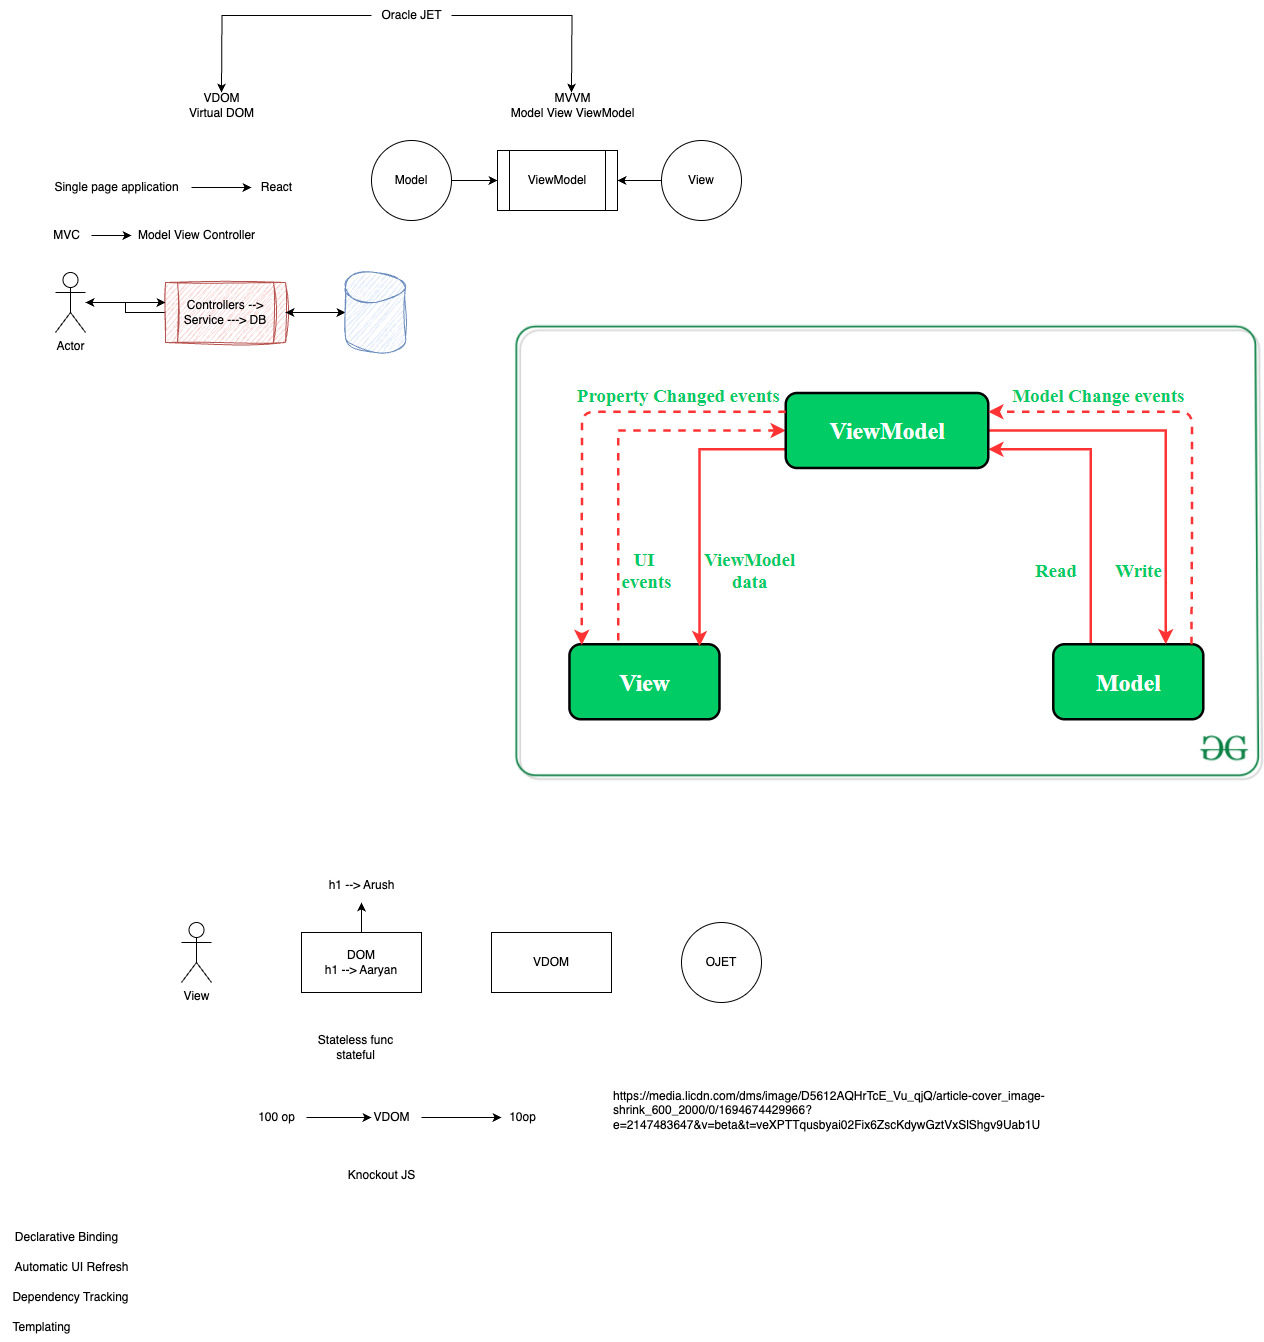

The diagram above was exported from draw.io. Its source (the exported page's mxGraphModel, read from the mxfile embedded in the PNG):
<mxGraphModel dx="775" dy="381" grid="1" gridSize="10" guides="1" tooltips="1" connect="1" arrows="1" fold="1" page="1" pageScale="1" pageWidth="827" pageHeight="1169" math="0" shadow="0">
  <root>
    <mxCell id="0" />
    <mxCell id="1" parent="0" />
    <mxCell id="aeWcyg-SnnmE7wVuvu35-2" style="edgeStyle=orthogonalEdgeStyle;rounded=0;orthogonalLoop=1;jettySize=auto;html=1;" edge="1" parent="1" source="aeWcyg-SnnmE7wVuvu35-1">
      <mxGeometry relative="1" as="geometry">
        <mxPoint x="230" y="110" as="targetPoint" />
      </mxGeometry>
    </mxCell>
    <mxCell id="aeWcyg-SnnmE7wVuvu35-3" style="edgeStyle=orthogonalEdgeStyle;rounded=0;orthogonalLoop=1;jettySize=auto;html=1;" edge="1" parent="1" source="aeWcyg-SnnmE7wVuvu35-1">
      <mxGeometry relative="1" as="geometry">
        <mxPoint x="580" y="110" as="targetPoint" />
      </mxGeometry>
    </mxCell>
    <mxCell id="aeWcyg-SnnmE7wVuvu35-1" value="Oracle JET" style="text;html=1;align=center;verticalAlign=middle;resizable=0;points=[];autosize=1;strokeColor=none;fillColor=none;" vertex="1" parent="1">
      <mxGeometry x="380" y="18" width="80" height="30" as="geometry" />
    </mxCell>
    <mxCell id="aeWcyg-SnnmE7wVuvu35-4" value="VDOM&lt;div&gt;Virtual DOM&lt;/div&gt;" style="text;html=1;align=center;verticalAlign=middle;resizable=0;points=[];autosize=1;strokeColor=none;fillColor=none;" vertex="1" parent="1">
      <mxGeometry x="185" y="103" width="90" height="40" as="geometry" />
    </mxCell>
    <mxCell id="aeWcyg-SnnmE7wVuvu35-5" value="MVVM&lt;div&gt;Model View ViewModel&lt;/div&gt;" style="text;html=1;align=center;verticalAlign=middle;resizable=0;points=[];autosize=1;strokeColor=none;fillColor=none;" vertex="1" parent="1">
      <mxGeometry x="506" y="103" width="150" height="40" as="geometry" />
    </mxCell>
    <mxCell id="aeWcyg-SnnmE7wVuvu35-7" style="edgeStyle=orthogonalEdgeStyle;rounded=0;orthogonalLoop=1;jettySize=auto;html=1;" edge="1" parent="1" source="aeWcyg-SnnmE7wVuvu35-6">
      <mxGeometry relative="1" as="geometry">
        <mxPoint x="260" y="205" as="targetPoint" />
      </mxGeometry>
    </mxCell>
    <mxCell id="aeWcyg-SnnmE7wVuvu35-6" value="Single page application" style="text;html=1;align=center;verticalAlign=middle;resizable=0;points=[];autosize=1;strokeColor=none;fillColor=none;" vertex="1" parent="1">
      <mxGeometry x="50" y="190" width="150" height="30" as="geometry" />
    </mxCell>
    <mxCell id="aeWcyg-SnnmE7wVuvu35-8" value="React" style="text;html=1;align=center;verticalAlign=middle;resizable=0;points=[];autosize=1;strokeColor=none;fillColor=none;" vertex="1" parent="1">
      <mxGeometry x="260" y="190" width="50" height="30" as="geometry" />
    </mxCell>
    <mxCell id="aeWcyg-SnnmE7wVuvu35-10" style="edgeStyle=orthogonalEdgeStyle;rounded=0;orthogonalLoop=1;jettySize=auto;html=1;" edge="1" parent="1" source="aeWcyg-SnnmE7wVuvu35-9">
      <mxGeometry relative="1" as="geometry">
        <mxPoint x="140" y="253" as="targetPoint" />
      </mxGeometry>
    </mxCell>
    <mxCell id="aeWcyg-SnnmE7wVuvu35-9" value="MVC" style="text;html=1;align=center;verticalAlign=middle;resizable=0;points=[];autosize=1;strokeColor=none;fillColor=none;" vertex="1" parent="1">
      <mxGeometry x="50" y="238" width="50" height="30" as="geometry" />
    </mxCell>
    <mxCell id="aeWcyg-SnnmE7wVuvu35-11" value="Model View Controller" style="text;html=1;align=center;verticalAlign=middle;resizable=0;points=[];autosize=1;strokeColor=none;fillColor=none;" vertex="1" parent="1">
      <mxGeometry x="135" y="238" width="140" height="30" as="geometry" />
    </mxCell>
    <mxCell id="aeWcyg-SnnmE7wVuvu35-12" value="Actor" style="shape=umlActor;verticalLabelPosition=bottom;verticalAlign=top;html=1;outlineConnect=0;" vertex="1" parent="1">
      <mxGeometry x="64" y="290" width="30" height="60" as="geometry" />
    </mxCell>
    <mxCell id="aeWcyg-SnnmE7wVuvu35-16" style="edgeStyle=orthogonalEdgeStyle;rounded=0;orthogonalLoop=1;jettySize=auto;html=1;" edge="1" parent="1" source="aeWcyg-SnnmE7wVuvu35-13" target="aeWcyg-SnnmE7wVuvu35-15">
      <mxGeometry relative="1" as="geometry" />
    </mxCell>
    <mxCell id="aeWcyg-SnnmE7wVuvu35-18" style="edgeStyle=orthogonalEdgeStyle;rounded=0;orthogonalLoop=1;jettySize=auto;html=1;" edge="1" parent="1" source="aeWcyg-SnnmE7wVuvu35-13" target="aeWcyg-SnnmE7wVuvu35-12">
      <mxGeometry relative="1" as="geometry" />
    </mxCell>
    <mxCell id="aeWcyg-SnnmE7wVuvu35-13" value="Controllers --&amp;gt; Service ---&amp;gt; DB" style="shape=process;whiteSpace=wrap;html=1;backgroundOutline=1;fillColor=#f8cecc;strokeColor=#b85450;glass=0;sketch=1;curveFitting=1;jiggle=2;" vertex="1" parent="1">
      <mxGeometry x="174" y="300" width="120" height="60" as="geometry" />
    </mxCell>
    <mxCell id="aeWcyg-SnnmE7wVuvu35-14" style="edgeStyle=orthogonalEdgeStyle;rounded=0;orthogonalLoop=1;jettySize=auto;html=1;entryX=0;entryY=0.333;entryDx=0;entryDy=0;entryPerimeter=0;" edge="1" parent="1" source="aeWcyg-SnnmE7wVuvu35-12" target="aeWcyg-SnnmE7wVuvu35-13">
      <mxGeometry relative="1" as="geometry" />
    </mxCell>
    <mxCell id="aeWcyg-SnnmE7wVuvu35-17" style="edgeStyle=orthogonalEdgeStyle;rounded=0;orthogonalLoop=1;jettySize=auto;html=1;" edge="1" parent="1" source="aeWcyg-SnnmE7wVuvu35-15" target="aeWcyg-SnnmE7wVuvu35-13">
      <mxGeometry relative="1" as="geometry" />
    </mxCell>
    <mxCell id="aeWcyg-SnnmE7wVuvu35-15" value="" style="shape=cylinder3;whiteSpace=wrap;html=1;boundedLbl=1;backgroundOutline=1;size=15;fillColor=#dae8fc;strokeColor=#6c8ebf;sketch=1;curveFitting=1;jiggle=2;" vertex="1" parent="1">
      <mxGeometry x="354" y="290" width="60" height="80" as="geometry" />
    </mxCell>
    <mxCell id="aeWcyg-SnnmE7wVuvu35-22" style="edgeStyle=orthogonalEdgeStyle;rounded=0;orthogonalLoop=1;jettySize=auto;html=1;" edge="1" parent="1" source="aeWcyg-SnnmE7wVuvu35-19" target="aeWcyg-SnnmE7wVuvu35-21">
      <mxGeometry relative="1" as="geometry" />
    </mxCell>
    <mxCell id="aeWcyg-SnnmE7wVuvu35-19" value="Model" style="ellipse;whiteSpace=wrap;html=1;aspect=fixed;" vertex="1" parent="1">
      <mxGeometry x="380" y="158" width="80" height="80" as="geometry" />
    </mxCell>
    <mxCell id="aeWcyg-SnnmE7wVuvu35-23" style="edgeStyle=orthogonalEdgeStyle;rounded=0;orthogonalLoop=1;jettySize=auto;html=1;" edge="1" parent="1" source="aeWcyg-SnnmE7wVuvu35-20" target="aeWcyg-SnnmE7wVuvu35-21">
      <mxGeometry relative="1" as="geometry" />
    </mxCell>
    <mxCell id="aeWcyg-SnnmE7wVuvu35-20" value="View" style="ellipse;whiteSpace=wrap;html=1;aspect=fixed;" vertex="1" parent="1">
      <mxGeometry x="670" y="158" width="80" height="80" as="geometry" />
    </mxCell>
    <mxCell id="aeWcyg-SnnmE7wVuvu35-21" value="ViewModel" style="shape=process;whiteSpace=wrap;html=1;backgroundOutline=1;" vertex="1" parent="1">
      <mxGeometry x="506" y="168" width="120" height="60" as="geometry" />
    </mxCell>
    <mxCell id="aeWcyg-SnnmE7wVuvu35-24" value="" style="shape=image;verticalLabelPosition=bottom;labelBackgroundColor=default;verticalAlign=top;aspect=fixed;imageAspect=0;image=https://media.geeksforgeeks.org/wp-content/uploads/20201002215007/MVVMSchema.png;" vertex="1" parent="1">
      <mxGeometry x="520" y="340" width="753" height="462" as="geometry" />
    </mxCell>
    <mxCell id="aeWcyg-SnnmE7wVuvu35-25" value="OJET" style="ellipse;whiteSpace=wrap;html=1;aspect=fixed;" vertex="1" parent="1">
      <mxGeometry x="690" y="940" width="80" height="80" as="geometry" />
    </mxCell>
    <mxCell id="aeWcyg-SnnmE7wVuvu35-26" value="View" style="shape=umlActor;verticalLabelPosition=bottom;verticalAlign=top;html=1;outlineConnect=0;" vertex="1" parent="1">
      <mxGeometry x="190" y="940" width="30" height="60" as="geometry" />
    </mxCell>
    <mxCell id="aeWcyg-SnnmE7wVuvu35-27" value="VDOM" style="rounded=0;whiteSpace=wrap;html=1;" vertex="1" parent="1">
      <mxGeometry x="500" y="950" width="120" height="60" as="geometry" />
    </mxCell>
    <mxCell id="aeWcyg-SnnmE7wVuvu35-29" style="edgeStyle=orthogonalEdgeStyle;rounded=0;orthogonalLoop=1;jettySize=auto;html=1;" edge="1" parent="1" source="aeWcyg-SnnmE7wVuvu35-28">
      <mxGeometry relative="1" as="geometry">
        <mxPoint x="370" y="920" as="targetPoint" />
      </mxGeometry>
    </mxCell>
    <mxCell id="aeWcyg-SnnmE7wVuvu35-28" value="DOM&lt;div&gt;h1 --&amp;gt; Aaryan&lt;/div&gt;" style="rounded=0;whiteSpace=wrap;html=1;" vertex="1" parent="1">
      <mxGeometry x="310" y="950" width="120" height="60" as="geometry" />
    </mxCell>
    <mxCell id="aeWcyg-SnnmE7wVuvu35-30" value="h1 --&amp;gt; Arush" style="text;html=1;align=center;verticalAlign=middle;resizable=0;points=[];autosize=1;strokeColor=none;fillColor=none;" vertex="1" parent="1">
      <mxGeometry x="325" y="888" width="90" height="30" as="geometry" />
    </mxCell>
    <mxCell id="aeWcyg-SnnmE7wVuvu35-31" value="Stateless func&lt;div&gt;stateful&lt;/div&gt;" style="text;html=1;align=center;verticalAlign=middle;resizable=0;points=[];autosize=1;strokeColor=none;fillColor=none;" vertex="1" parent="1">
      <mxGeometry x="314" y="1045" width="100" height="40" as="geometry" />
    </mxCell>
    <mxCell id="aeWcyg-SnnmE7wVuvu35-33" style="edgeStyle=orthogonalEdgeStyle;rounded=0;orthogonalLoop=1;jettySize=auto;html=1;" edge="1" parent="1" source="aeWcyg-SnnmE7wVuvu35-32">
      <mxGeometry relative="1" as="geometry">
        <mxPoint x="380" y="1135" as="targetPoint" />
      </mxGeometry>
    </mxCell>
    <mxCell id="aeWcyg-SnnmE7wVuvu35-32" value="100 op" style="text;html=1;align=center;verticalAlign=middle;resizable=0;points=[];autosize=1;strokeColor=none;fillColor=none;" vertex="1" parent="1">
      <mxGeometry x="255" y="1120" width="60" height="30" as="geometry" />
    </mxCell>
    <mxCell id="aeWcyg-SnnmE7wVuvu35-35" style="edgeStyle=orthogonalEdgeStyle;rounded=0;orthogonalLoop=1;jettySize=auto;html=1;" edge="1" parent="1" source="aeWcyg-SnnmE7wVuvu35-34">
      <mxGeometry relative="1" as="geometry">
        <mxPoint x="510" y="1135" as="targetPoint" />
      </mxGeometry>
    </mxCell>
    <mxCell id="aeWcyg-SnnmE7wVuvu35-34" value="VDOM" style="text;html=1;align=center;verticalAlign=middle;resizable=0;points=[];autosize=1;strokeColor=none;fillColor=none;" vertex="1" parent="1">
      <mxGeometry x="370" y="1120" width="60" height="30" as="geometry" />
    </mxCell>
    <mxCell id="aeWcyg-SnnmE7wVuvu35-36" value="10op" style="text;html=1;align=center;verticalAlign=middle;resizable=0;points=[];autosize=1;strokeColor=none;fillColor=none;" vertex="1" parent="1">
      <mxGeometry x="506" y="1120" width="50" height="30" as="geometry" />
    </mxCell>
    <UserObject label="https://media.licdn.com/dms/image/D5612AQHrTcE_Vu_qjQ/article-cover_image-shrink_600_2000/0/1694674429966?e=2147483647&amp;v=beta&amp;t=veXPTTqusbyai02Fix6ZscKdywGztVxSlShgv9Uab1U" link="https://media.licdn.com/dms/image/D5612AQHrTcE_Vu_qjQ/article-cover_image-shrink_600_2000/0/1694674429966?e=2147483647&amp;v=beta&amp;t=veXPTTqusbyai02Fix6ZscKdywGztVxSlShgv9Uab1U" id="aeWcyg-SnnmE7wVuvu35-37">
      <mxCell style="text;whiteSpace=wrap;" vertex="1" parent="1">
        <mxGeometry x="620" y="1100" width="560" height="70" as="geometry" />
      </mxCell>
    </UserObject>
    <mxCell id="aeWcyg-SnnmE7wVuvu35-38" value="Knockout JS" style="text;html=1;align=center;verticalAlign=middle;resizable=0;points=[];autosize=1;strokeColor=none;fillColor=none;" vertex="1" parent="1">
      <mxGeometry x="345" y="1178" width="90" height="30" as="geometry" />
    </mxCell>
    <mxCell id="aeWcyg-SnnmE7wVuvu35-39" value="Declarative Binding" style="text;html=1;align=center;verticalAlign=middle;resizable=0;points=[];autosize=1;strokeColor=none;fillColor=none;" vertex="1" parent="1">
      <mxGeometry x="10" y="1240" width="130" height="30" as="geometry" />
    </mxCell>
    <mxCell id="aeWcyg-SnnmE7wVuvu35-40" value="Automatic UI Refresh" style="text;html=1;align=center;verticalAlign=middle;resizable=0;points=[];autosize=1;strokeColor=none;fillColor=none;" vertex="1" parent="1">
      <mxGeometry x="10" y="1270" width="140" height="30" as="geometry" />
    </mxCell>
    <mxCell id="aeWcyg-SnnmE7wVuvu35-41" value="Dependency Tracking" style="text;html=1;align=center;verticalAlign=middle;resizable=0;points=[];autosize=1;strokeColor=none;fillColor=none;" vertex="1" parent="1">
      <mxGeometry x="9" y="1300" width="140" height="30" as="geometry" />
    </mxCell>
    <mxCell id="aeWcyg-SnnmE7wVuvu35-42" value="Templating" style="text;html=1;align=center;verticalAlign=middle;resizable=0;points=[];autosize=1;strokeColor=none;fillColor=none;" vertex="1" parent="1">
      <mxGeometry x="10" y="1330" width="80" height="30" as="geometry" />
    </mxCell>
  </root>
</mxGraphModel>